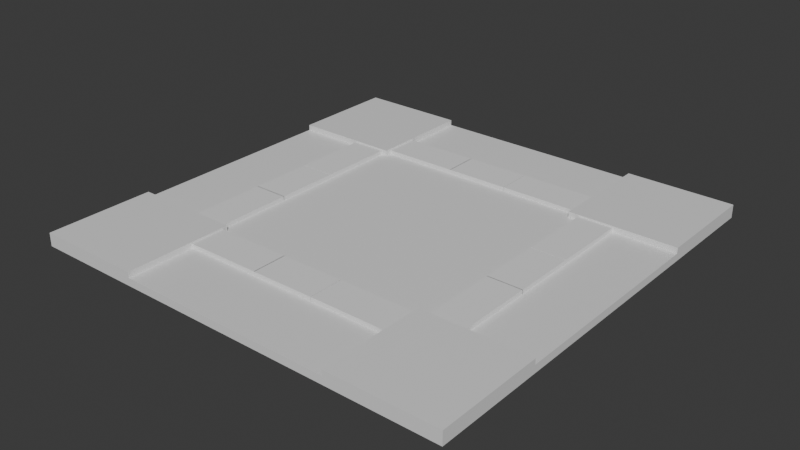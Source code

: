 # Source: MonoBoard.blend  (saved by Blender 4.0.36; exported with 4.5.12 LTS)
import bpy
from mathutils import Matrix  # noqa: F401  (used for matrix-valued properties, if any)

bpy.ops.wm.read_factory_settings(use_empty=True)
scene = bpy.context.scene
scene.name = 'Scene'

# ---- collections
col_collection = bpy.data.collections.new('Collection'); scene.collection.children.link(col_collection)

# ---- materials (node trees are filled in below, after node groups)
mat_material_002 = bpy.data.materials.new('Material.002')
mat_material_002.alpha_threshold = 0.0
mat_material_002.use_transparent_shadow = False
mat_material_002.roughness = 0.5
mat_material_002.line_color = (0.0, 0.0, 0.0, 1.0)

# ---- material node trees
mat_material_002.use_nodes = True; mat_material_002.node_tree.nodes.clear()
_N = mat_material_002.node_tree.nodes; _L = mat_material_002.node_tree.links
n0 = _N.new('ShaderNodeOutputMaterial'); n0.name = 'Material Output'; n0.location = (300, 300)
n1 = _N.new('ShaderNodeBsdfPrincipled'); n1.name = 'Principled BSDF'; n1.location = (10, 300)
n1.inputs[3].default_value = 1.45
_L.new(n1.outputs[0], n0.inputs[0])
n0.is_active_output = True

# ---- world
world_world = bpy.data.worlds.new('World'); scene.world = world_world
world_world.use_nodes = True; world_world.node_tree.nodes.clear()
_N = world_world.node_tree.nodes; _L = world_world.node_tree.links
n0 = _N.new('ShaderNodeOutputWorld'); n0.name = 'World Output'; n0.location = (300, 300)
n1 = _N.new('ShaderNodeBackground'); n1.name = 'Background'; n1.location = (10, 300)
n1.inputs[0].default_value = (0.05088, 0.05088, 0.05088, 1.0)
_L.new(n1.outputs[0], n0.inputs[0])
n0.is_active_output = True
world_world.color = (0.05088, 0.05088, 0.05088)
world_world.use_sun_shadow = False
world_world.sun_shadow_jitter_overblur = 0.0

# ---- meshes
me_cube_004 = bpy.data.meshes.new('Cube.004')
me_cube_004.from_pydata([(1.0, 1.0, 1.0), (1.0, 1.0, -1.0), (1.0, -1.0, 1.0), (1.0, -1.0, -1.0), (-1.0, 1.0, 1.0), (-1.0, 1.0, -1.0), (-1.0, -1.0, 1.0), (-1.0, -1.0, -1.0), (-1.0, 0.5, -1.0), (-1.0, 0.0, -1.0), (-1.0, -0.5, -1.0), (1.0, 0.5, 1.0), (1.0, 0.0, 1.0), (1.0, -0.5, 1.0), (-1.0, -0.5, 1.0), (-1.0, 0.0, 1.0), (-1.0, 0.5, 1.0), (1.0, -0.5, -1.0), (1.0, 0.0, -1.0), (1.0, 0.5, -1.0), (0.5, 1.0, -1.0), (0.0, 1.0, -1.0), (-0.5, 1.0, -1.0), (0.5, -1.0, 1.0), (0.0, -1.0, 1.0), (-0.5, -1.0, 1.0), (-0.5, -1.0, -1.0), (0.0, -1.0, -1.0), (0.5, -1.0, -1.0), (-0.5, 1.0, 1.0), (0.0, 1.0, 1.0), (0.5, 1.0, 1.0), (0.5, 0.5, -1.0), (0.0, 0.5, -1.0), (-0.5, 0.5, -1.0), (0.5, 0.0, -1.0), (0.0, 0.0, -1.0), (-0.5, 0.0, -1.0), (0.5, -0.5, -1.0), (0.0, -0.5, -1.0), (-0.5, -0.5, -1.0), (-0.5, 0.5, 1.0), (0.0, 0.5, 1.0), (0.5, 0.5, 1.0), (-0.5, 0.0, 1.0), (0.0, 0.0, 1.0), (0.5, 0.0, 1.0), (-0.5, -0.5, 1.0), (0.0, -0.5, 1.0), (0.5, -0.5, 1.0), (-0.5, -1.0, 2.484), (-1.0, -1.0, 2.484), (1.0, -0.5, 2.484), (1.0, -1.0, 2.484), (-1.0, 0.5, 2.484), (-1.0, 1.0, 2.484), (0.5, 1.0, 2.484), (1.0, 1.0, 2.484), (1.0, 0.5, 2.484), (-1.0, -0.5, 2.484), (0.5, 0.5, 2.484), (0.5, -0.5, 2.484), (0.5, -1.0, 2.484), (-0.5, 1.0, 2.484), (-0.5, 0.5, 2.484), (-0.5, -0.5, 2.484)], [], [(14, 6, 51, 59), (26, 25, 6, 7), (8, 16, 4, 5), (38, 17, 3, 28), (17, 13, 2, 3), (20, 31, 0, 1), (1, 0, 11, 19), (19, 11, 12, 18), (18, 12, 13, 17), (20, 1, 19, 32), (32, 19, 18, 35), (35, 18, 17, 38), (7, 6, 14, 10), (10, 14, 15, 9), (9, 15, 16, 8), (0, 31, 56, 57), (41, 16, 15, 44), (44, 15, 14, 47), (12, 46, 49, 13), (46, 45, 48, 49), (45, 44, 47, 48), (11, 43, 46, 12), (43, 42, 45, 46), (42, 41, 44, 45), (23, 2, 53, 62), (31, 30, 42, 43), (30, 29, 41, 42), (9, 37, 40, 10), (37, 36, 39, 40), (36, 35, 38, 39), (8, 34, 37, 9), (34, 33, 36, 37), (33, 32, 35, 36), (5, 22, 34, 8), (22, 21, 33, 34), (21, 20, 32, 33), (5, 4, 29, 22), (22, 29, 30, 21), (21, 30, 31, 20), (10, 40, 26, 7), (40, 39, 27, 26), (39, 38, 28, 27), (3, 2, 23, 28), (28, 23, 24, 27), (27, 24, 25, 26), (4, 16, 54, 55), (49, 48, 24, 23), (48, 47, 25, 24), (65, 59, 51, 50), (63, 55, 54, 64), (57, 56, 60, 58), (52, 61, 62, 53), (43, 11, 58, 60), (47, 14, 59, 65), (49, 23, 62, 61), (16, 41, 64, 54), (13, 49, 61, 52), (31, 43, 60, 56), (6, 25, 50, 51), (25, 47, 65, 50), (2, 13, 52, 53), (41, 29, 63, 64), (11, 0, 57, 58), (29, 4, 55, 63)])
_uv = me_cube_004.uv_layers.new(name='UVMap')
_uv.uv.foreach_set('vector', [0.625, 0.0625, 0.625, 0.0, 0.625, 0.0, 0.625, 0.0625, 0.375, 0.9375, 0.625, 0.9375, 0.625, 1.0, 0.375, 1.0, 0.375, 0.1875, 0.625, 0.1875, 0.625, 0.25, 0.375, 0.25, 0.3125, 0.6875, 0.375, 0.6875, 0.375, 0.75, 0.3125, 0.75, 0.375, 0.6875, 0.625, 0.6875, 0.625, 0.75, 0.375, 0.75, 0.375, 0.4375, 0.625, 0.4375, 0.625, 0.5, 0.375, 0.5, 0.375, 0.5, 0.625, 0.5, 0.625, 0.5625, 0.375, 0.5625, 0.375, 0.5625, 0.625, 0.5625, 0.625, 0.625, 0.375, 0.625, 0.375, 0.625, 0.625, 0.625, 0.625, 0.6875, 0.375, 0.6875, 0.3125, 0.5, 0.375, 0.5, 0.375, 0.5625, 0.3125, 0.5625, 0.3125, 0.5625, 0.375, 0.5625, 0.375, 0.625, 0.3125, 0.625, 0.3125, 0.625, 0.375, 0.625, 0.375, 0.6875, 0.3125, 0.6875, 0.375, 0.0, 0.625, 0.0, 0.625, 0.0625, 0.375, 0.0625, 0.375, 0.0625, 0.625, 0.0625, 0.625, 0.125, 0.375, 0.125, 0.375, 0.125, 0.625, 0.125, 0.625, 0.1875, 0.375, 0.1875, 0.625, 0.5, 0.625, 0.4375, 0.625, 0.4375, 0.625, 0.5, 0.8125, 0.5625, 0.875, 0.5625, 0.875, 0.625, 0.8125, 0.625, 0.8125, 0.625, 0.875, 0.625, 0.875, 0.6875, 0.8125, 0.6875, 0.625, 0.625, 0.6875, 0.625, 0.6875, 0.6875, 0.625, 0.6875, 0.6875, 0.625, 0.75, 0.625, 0.75, 0.6875, 0.6875, 0.6875, 0.75, 0.625, 0.8125, 0.625, 0.8125, 0.6875, 0.75, 0.6875, 0.625, 0.5625, 0.6875, 0.5625, 0.6875, 0.625, 0.625, 0.625, 0.6875, 0.5625, 0.75, 0.5625, 0.75, 0.625, 0.6875, 0.625, 0.75, 0.5625, 0.8125, 0.5625, 0.8125, 0.625, 0.75, 0.625, 0.625, 0.8125, 0.625, 0.75, 0.625, 0.75, 0.625, 0.8125, 0.6875, 0.5, 0.75, 0.5, 0.75, 0.5625, 0.6875, 0.5625, 0.75, 0.5, 0.8125, 0.5, 0.8125, 0.5625, 0.75, 0.5625, 0.125, 0.625, 0.1875, 0.625, 0.1875, 0.6875, 0.125, 0.6875, 0.1875, 0.625, 0.25, 0.625, 0.25, 0.6875, 0.1875, 0.6875, 0.25, 0.625, 0.3125, 0.625, 0.3125, 0.6875, 0.25, 0.6875, 0.125, 0.5625, 0.1875, 0.5625, 0.1875, 0.625, 0.125, 0.625, 0.1875, 0.5625, 0.25, 0.5625, 0.25, 0.625, 0.1875, 0.625, 0.25, 0.5625, 0.3125, 0.5625, 0.3125, 0.625, 0.25, 0.625, 0.125, 0.5, 0.1875, 0.5, 0.1875, 0.5625, 0.125, 0.5625, 0.1875, 0.5, 0.25, 0.5, 0.25, 0.5625, 0.1875, 0.5625, 0.25, 0.5, 0.3125, 0.5, 0.3125, 0.5625, 0.25, 0.5625, 0.375, 0.25, 0.625, 0.25, 0.625, 0.3125, 0.375, 0.3125, 0.375, 0.3125, 0.625, 0.3125, 0.625, 0.375, 0.375, 0.375, 0.375, 0.375, 0.625, 0.375, 0.625, 0.4375, 0.375, 0.4375, 0.125, 0.6875, 0.1875, 0.6875, 0.1875, 0.75, 0.125, 0.75, 0.1875, 0.6875, 0.25, 0.6875, 0.25, 0.75, 0.1875, 0.75, 0.25, 0.6875, 0.3125, 0.6875, 0.3125, 0.75, 0.25, 0.75, 0.375, 0.75, 0.625, 0.75, 0.625, 0.8125, 0.375, 0.8125, 0.375, 0.8125, 0.625, 0.8125, 0.625, 0.875, 0.375, 0.875, 0.375, 0.875, 0.625, 0.875, 0.625, 0.9375, 0.375, 0.9375, 0.625, 0.25, 0.625, 0.1875, 0.625, 0.1875, 0.625, 0.25, 0.6875, 0.6875, 0.75, 0.6875, 0.75, 0.75, 0.6875, 0.75, 0.75, 0.6875, 0.8125, 0.6875, 0.8125, 0.75, 0.75, 0.75, 0.8125, 0.6875, 0.875, 0.6875, 0.875, 0.75, 0.8125, 0.75, 0.8125, 0.5, 0.875, 0.5, 0.875, 0.5625, 0.8125, 0.5625, 0.625, 0.5, 0.6875, 0.5, 0.6875, 0.5625, 0.625, 0.5625, 0.625, 0.6875, 0.6875, 0.6875, 0.6875, 0.75, 0.625, 0.75, 0.6875, 0.5625, 0.625, 0.5625, 0.625, 0.5625, 0.6875, 0.5625, 0.8125, 0.6875, 0.875, 0.6875, 0.875, 0.6875, 0.8125, 0.6875, 0.6875, 0.6875, 0.6875, 0.75, 0.6875, 0.75, 0.6875, 0.6875, 0.875, 0.5625, 0.8125, 0.5625, 0.8125, 0.5625, 0.875, 0.5625, 0.625, 0.6875, 0.6875, 0.6875, 0.6875, 0.6875, 0.625, 0.6875, 0.6875, 0.5, 0.6875, 0.5625, 0.6875, 0.5625, 0.6875, 0.5, 0.625, 1.0, 0.625, 0.9375, 0.625, 0.9375, 0.625, 1.0, 0.8125, 0.75, 0.8125, 0.6875, 0.8125, 0.6875, 0.8125, 0.75, 0.625, 0.75, 0.625, 0.6875, 0.625, 0.6875, 0.625, 0.75, 0.8125, 0.5625, 0.8125, 0.5, 0.8125, 0.5, 0.8125, 0.5625, 0.625, 0.5625, 0.625, 0.5, 0.625, 0.5, 0.625, 0.5625, 0.625, 0.3125, 0.625, 0.25, 0.625, 0.25, 0.625, 0.3125])
me_cube_004.materials.append(mat_material_002)
me_cube_004.use_mirror_vertex_groups = False
me_cube_004.update()
me_cube = bpy.data.meshes.new('Cube')
me_cube.from_pydata([(-1.0, -1.0, -1.0), (-1.0, -1.0, 1.0), (-1.0, 1.0, -1.0), (-1.0, 1.0, 1.0), (1.0, -1.0, -1.0), (1.0, -1.0, 1.0), (1.0, 1.0, -1.0), (1.0, 1.0, 1.0)], [], [(0, 1, 3, 2), (2, 3, 7, 6), (6, 7, 5, 4), (4, 5, 1, 0), (2, 6, 4, 0), (7, 3, 1, 5)])
_uv = me_cube.uv_layers.new(name='UVMap')
_uv.uv.foreach_set('vector', [0.375, 0.0, 0.625, 0.0, 0.625, 0.25, 0.375, 0.25, 0.375, 0.25, 0.625, 0.25, 0.625, 0.5, 0.375, 0.5, 0.375, 0.5, 0.625, 0.5, 0.625, 0.75, 0.375, 0.75, 0.375, 0.75, 0.625, 0.75, 0.625, 1.0, 0.375, 1.0, 0.125, 0.5, 0.375, 0.5, 0.375, 0.75, 0.125, 0.75, 0.625, 0.5, 0.875, 0.5, 0.875, 0.75, 0.625, 0.75])
me_cube.update()
me_cube_001 = bpy.data.meshes.new('Cube.001')
me_cube_001.from_pydata([(-1.0, -1.0, -1.0), (-1.0, -1.0, 1.0), (-1.0, 1.0, -1.0), (-1.0, 1.0, 1.0), (1.0, -1.0, -1.0), (1.0, -1.0, 1.0), (1.0, 1.0, -1.0), (1.0, 1.0, 1.0)], [], [(0, 1, 3, 2), (2, 3, 7, 6), (6, 7, 5, 4), (4, 5, 1, 0), (2, 6, 4, 0), (7, 3, 1, 5)])
_uv = me_cube_001.uv_layers.new(name='UVMap')
_uv.uv.foreach_set('vector', [0.375, 0.0, 0.625, 0.0, 0.625, 0.25, 0.375, 0.25, 0.375, 0.25, 0.625, 0.25, 0.625, 0.5, 0.375, 0.5, 0.375, 0.5, 0.625, 0.5, 0.625, 0.75, 0.375, 0.75, 0.375, 0.75, 0.625, 0.75, 0.625, 1.0, 0.375, 1.0, 0.125, 0.5, 0.375, 0.5, 0.375, 0.75, 0.125, 0.75, 0.625, 0.5, 0.875, 0.5, 0.875, 0.75, 0.625, 0.75])
me_cube_001.update()
me_cube_002 = bpy.data.meshes.new('Cube.002')
me_cube_002.from_pydata([(-1.0, -1.0, -1.0), (-1.0, -1.0, 1.0), (-1.0, 1.0, -1.0), (-1.0, 1.0, 1.0), (1.0, -1.0, -1.0), (1.0, -1.0, 1.0), (1.0, 1.0, -1.0), (1.0, 1.0, 1.0)], [], [(0, 1, 3, 2), (2, 3, 7, 6), (6, 7, 5, 4), (4, 5, 1, 0), (2, 6, 4, 0), (7, 3, 1, 5)])
_uv = me_cube_002.uv_layers.new(name='UVMap')
_uv.uv.foreach_set('vector', [0.375, 0.0, 0.625, 0.0, 0.625, 0.25, 0.375, 0.25, 0.375, 0.25, 0.625, 0.25, 0.625, 0.5, 0.375, 0.5, 0.375, 0.5, 0.625, 0.5, 0.625, 0.75, 0.375, 0.75, 0.375, 0.75, 0.625, 0.75, 0.625, 1.0, 0.375, 1.0, 0.125, 0.5, 0.375, 0.5, 0.375, 0.75, 0.125, 0.75, 0.625, 0.5, 0.875, 0.5, 0.875, 0.75, 0.625, 0.75])
me_cube_002.update()
me_cube_003 = bpy.data.meshes.new('Cube.003')
me_cube_003.from_pydata([(-1.0, -1.0, -1.0), (-1.0, -1.0, 1.0), (-1.0, 1.0, -1.0), (-1.0, 1.0, 1.0), (1.0, -1.0, -1.0), (1.0, -1.0, 1.0), (1.0, 1.0, -1.0), (1.0, 1.0, 1.0)], [], [(0, 1, 3, 2), (2, 3, 7, 6), (6, 7, 5, 4), (4, 5, 1, 0), (2, 6, 4, 0), (7, 3, 1, 5)])
_uv = me_cube_003.uv_layers.new(name='UVMap')
_uv.uv.foreach_set('vector', [0.375, 0.0, 0.625, 0.0, 0.625, 0.25, 0.375, 0.25, 0.375, 0.25, 0.625, 0.25, 0.625, 0.5, 0.375, 0.5, 0.375, 0.5, 0.625, 0.5, 0.625, 0.75, 0.375, 0.75, 0.375, 0.75, 0.625, 0.75, 0.625, 1.0, 0.375, 1.0, 0.125, 0.5, 0.375, 0.5, 0.375, 0.75, 0.125, 0.75, 0.625, 0.5, 0.875, 0.5, 0.875, 0.75, 0.625, 0.75])
me_cube_003.update()
me_cube_005 = bpy.data.meshes.new('Cube.005')
me_cube_005.from_pydata([(-1.0, -1.0, -1.0), (-1.0, -1.0, 1.0), (-1.0, 1.0, -1.0), (-1.0, 1.0, 1.0), (1.0, -1.0, -1.0), (1.0, -1.0, 1.0), (1.0, 1.0, -1.0), (1.0, 1.0, 1.0)], [], [(0, 1, 3, 2), (2, 3, 7, 6), (6, 7, 5, 4), (4, 5, 1, 0), (2, 6, 4, 0), (7, 3, 1, 5)])
_uv = me_cube_005.uv_layers.new(name='UVMap')
_uv.uv.foreach_set('vector', [0.375, 0.0, 0.625, 0.0, 0.625, 0.25, 0.375, 0.25, 0.375, 0.25, 0.625, 0.25, 0.625, 0.5, 0.375, 0.5, 0.375, 0.5, 0.625, 0.5, 0.625, 0.75, 0.375, 0.75, 0.375, 0.75, 0.625, 0.75, 0.625, 1.0, 0.375, 1.0, 0.125, 0.5, 0.375, 0.5, 0.375, 0.75, 0.125, 0.75, 0.625, 0.5, 0.875, 0.5, 0.875, 0.75, 0.625, 0.75])
me_cube_005.update()
me_cube_006 = bpy.data.meshes.new('Cube.006')
me_cube_006.from_pydata([(-1.0, -1.0, -1.0), (-1.0, -1.0, 1.0), (-1.0, 1.0, -1.0), (-1.0, 1.0, 1.0), (1.0, -1.0, -1.0), (1.0, -1.0, 1.0), (1.0, 1.0, -1.0), (1.0, 1.0, 1.0)], [], [(0, 1, 3, 2), (2, 3, 7, 6), (6, 7, 5, 4), (4, 5, 1, 0), (2, 6, 4, 0), (7, 3, 1, 5)])
_uv = me_cube_006.uv_layers.new(name='UVMap')
_uv.uv.foreach_set('vector', [0.375, 0.0, 0.625, 0.0, 0.625, 0.25, 0.375, 0.25, 0.375, 0.25, 0.625, 0.25, 0.625, 0.5, 0.375, 0.5, 0.375, 0.5, 0.625, 0.5, 0.625, 0.75, 0.375, 0.75, 0.375, 0.75, 0.625, 0.75, 0.625, 1.0, 0.375, 1.0, 0.125, 0.5, 0.375, 0.5, 0.375, 0.75, 0.125, 0.75, 0.625, 0.5, 0.875, 0.5, 0.875, 0.75, 0.625, 0.75])
me_cube_006.update()
me_cube_007 = bpy.data.meshes.new('Cube.007')
me_cube_007.from_pydata([(-1.0, -1.0, -1.0), (-1.0, -1.0, 1.0), (-1.0, 1.0, -1.0), (-1.0, 1.0, 1.0), (1.0, -1.0, -1.0), (1.0, -1.0, 1.0), (1.0, 1.0, -1.0), (1.0, 1.0, 1.0)], [], [(0, 1, 3, 2), (2, 3, 7, 6), (6, 7, 5, 4), (4, 5, 1, 0), (2, 6, 4, 0), (7, 3, 1, 5)])
_uv = me_cube_007.uv_layers.new(name='UVMap')
_uv.uv.foreach_set('vector', [0.375, 0.0, 0.625, 0.0, 0.625, 0.25, 0.375, 0.25, 0.375, 0.25, 0.625, 0.25, 0.625, 0.5, 0.375, 0.5, 0.375, 0.5, 0.625, 0.5, 0.625, 0.75, 0.375, 0.75, 0.375, 0.75, 0.625, 0.75, 0.625, 1.0, 0.375, 1.0, 0.125, 0.5, 0.375, 0.5, 0.375, 0.75, 0.125, 0.75, 0.625, 0.5, 0.875, 0.5, 0.875, 0.75, 0.625, 0.75])
me_cube_007.update()
me_cube_008 = bpy.data.meshes.new('Cube.008')
me_cube_008.from_pydata([(-1.0, -1.0, -1.0), (-1.0, -1.0, 1.0), (-1.0, 1.0, -1.0), (-1.0, 1.0, 1.0), (1.0, -1.0, -1.0), (1.0, -1.0, 1.0), (1.0, 1.0, -1.0), (1.0, 1.0, 1.0)], [], [(0, 1, 3, 2), (2, 3, 7, 6), (6, 7, 5, 4), (4, 5, 1, 0), (2, 6, 4, 0), (7, 3, 1, 5)])
_uv = me_cube_008.uv_layers.new(name='UVMap')
_uv.uv.foreach_set('vector', [0.375, 0.0, 0.625, 0.0, 0.625, 0.25, 0.375, 0.25, 0.375, 0.25, 0.625, 0.25, 0.625, 0.5, 0.375, 0.5, 0.375, 0.5, 0.625, 0.5, 0.625, 0.75, 0.375, 0.75, 0.375, 0.75, 0.625, 0.75, 0.625, 1.0, 0.375, 1.0, 0.125, 0.5, 0.375, 0.5, 0.375, 0.75, 0.125, 0.75, 0.625, 0.5, 0.875, 0.5, 0.875, 0.75, 0.625, 0.75])
me_cube_008.update()
me_cube_009 = bpy.data.meshes.new('Cube.009')
me_cube_009.from_pydata([(-1.0, -1.0, -1.0), (-1.0, -1.0, 1.0), (-1.0, 1.0, -1.0), (-1.0, 1.0, 1.0), (1.0, -1.0, -1.0), (1.0, -1.0, 1.0), (1.0, 1.0, -1.0), (1.0, 1.0, 1.0)], [], [(0, 1, 3, 2), (2, 3, 7, 6), (6, 7, 5, 4), (4, 5, 1, 0), (2, 6, 4, 0), (7, 3, 1, 5)])
_uv = me_cube_009.uv_layers.new(name='UVMap')
_uv.uv.foreach_set('vector', [0.375, 0.0, 0.625, 0.0, 0.625, 0.25, 0.375, 0.25, 0.375, 0.25, 0.625, 0.25, 0.625, 0.5, 0.375, 0.5, 0.375, 0.5, 0.625, 0.5, 0.625, 0.75, 0.375, 0.75, 0.375, 0.75, 0.625, 0.75, 0.625, 1.0, 0.375, 1.0, 0.125, 0.5, 0.375, 0.5, 0.375, 0.75, 0.125, 0.75, 0.625, 0.5, 0.875, 0.5, 0.875, 0.75, 0.625, 0.75])
me_cube_009.update()
me_cube_010 = bpy.data.meshes.new('Cube.010')
me_cube_010.from_pydata([(-1.0, -1.0, -1.0), (-1.0, -1.0, 1.0), (-1.0, 1.0, -1.0), (-1.0, 1.0, 1.0), (1.0, -1.0, -1.0), (1.0, -1.0, 1.0), (1.0, 1.0, -1.0), (1.0, 1.0, 1.0)], [], [(0, 1, 3, 2), (2, 3, 7, 6), (6, 7, 5, 4), (4, 5, 1, 0), (2, 6, 4, 0), (7, 3, 1, 5)])
_uv = me_cube_010.uv_layers.new(name='UVMap')
_uv.uv.foreach_set('vector', [0.375, 0.0, 0.625, 0.0, 0.625, 0.25, 0.375, 0.25, 0.375, 0.25, 0.625, 0.25, 0.625, 0.5, 0.375, 0.5, 0.375, 0.5, 0.625, 0.5, 0.625, 0.75, 0.375, 0.75, 0.375, 0.75, 0.625, 0.75, 0.625, 1.0, 0.375, 1.0, 0.125, 0.5, 0.375, 0.5, 0.375, 0.75, 0.125, 0.75, 0.625, 0.5, 0.875, 0.5, 0.875, 0.75, 0.625, 0.75])
me_cube_010.update()
me_cube_011 = bpy.data.meshes.new('Cube.011')
me_cube_011.from_pydata([(-1.0, -1.0, -1.0), (-1.0, -1.0, 1.0), (-1.0, 1.0, -1.0), (-1.0, 1.0, 1.0), (1.0, -1.0, -1.0), (1.0, -1.0, 1.0), (1.0, 1.0, -1.0), (1.0, 1.0, 1.0)], [], [(0, 1, 3, 2), (2, 3, 7, 6), (6, 7, 5, 4), (4, 5, 1, 0), (2, 6, 4, 0), (7, 3, 1, 5)])
_uv = me_cube_011.uv_layers.new(name='UVMap')
_uv.uv.foreach_set('vector', [0.375, 0.0, 0.625, 0.0, 0.625, 0.25, 0.375, 0.25, 0.375, 0.25, 0.625, 0.25, 0.625, 0.5, 0.375, 0.5, 0.375, 0.5, 0.625, 0.5, 0.625, 0.75, 0.375, 0.75, 0.375, 0.75, 0.625, 0.75, 0.625, 1.0, 0.375, 1.0, 0.125, 0.5, 0.375, 0.5, 0.375, 0.75, 0.125, 0.75, 0.625, 0.5, 0.875, 0.5, 0.875, 0.75, 0.625, 0.75])
me_cube_011.update()
me_cube_012 = bpy.data.meshes.new('Cube.012')
me_cube_012.from_pydata([(-1.0, -1.0, -1.0), (-1.0, -1.0, 1.0), (-1.0, 1.0, -1.0), (-1.0, 1.0, 1.0), (1.0, -1.0, -1.0), (1.0, -1.0, 1.0), (1.0, 1.0, -1.0), (1.0, 1.0, 1.0)], [], [(0, 1, 3, 2), (2, 3, 7, 6), (6, 7, 5, 4), (4, 5, 1, 0), (2, 6, 4, 0), (7, 3, 1, 5)])
_uv = me_cube_012.uv_layers.new(name='UVMap')
_uv.uv.foreach_set('vector', [0.375, 0.0, 0.625, 0.0, 0.625, 0.25, 0.375, 0.25, 0.375, 0.25, 0.625, 0.25, 0.625, 0.5, 0.375, 0.5, 0.375, 0.5, 0.625, 0.5, 0.625, 0.75, 0.375, 0.75, 0.375, 0.75, 0.625, 0.75, 0.625, 1.0, 0.375, 1.0, 0.125, 0.5, 0.375, 0.5, 0.375, 0.75, 0.125, 0.75, 0.625, 0.5, 0.875, 0.5, 0.875, 0.75, 0.625, 0.75])
me_cube_012.update()

# ---- objects
ob_baseboard = bpy.data.objects.new('BaseBoard', me_cube_004)
ob_pink = bpy.data.objects.new('Pink', me_cube)
ob_blue = bpy.data.objects.new('Blue', me_cube_001)
ob_black = bpy.data.objects.new('Black', me_cube_002)
ob_red = bpy.data.objects.new('Red', me_cube_003)
ob_green = bpy.data.objects.new('Green', me_cube_005)
ob_brown = bpy.data.objects.new('Brown', me_cube_006)
ob_purple = bpy.data.objects.new('Purple', me_cube_007)
ob_orange = bpy.data.objects.new('Orange', me_cube_008)
ob_yellow = bpy.data.objects.new('Yellow', me_cube_009)
ob_white = bpy.data.objects.new('White', me_cube_010)
ob_lightblue = bpy.data.objects.new('LightBlue', me_cube_011)
ob_silver = bpy.data.objects.new('Silver', me_cube_012)

# ---- transforms, parenting, visibility, modifiers, constraints
ob_baseboard.location = (0.0, 0.0, 0.0159)
ob_baseboard.scale = (2.0, 2.0, 0.03495)
ob_baseboard.lock_rotations_4d = False
ob_baseboard.empty_display_type = 'ARROWS'
ob_baseboard.lineart.crease_threshold = 0.0
ob_pink.location = (-1.217, 0.6503, 0.04914)
ob_pink.scale = (0.1614, 0.353, 0.03884)
ob_blue.location = (-1.217, -0.003973, 0.04914)
ob_blue.scale = (0.1614, 0.2935, 0.03884)
ob_black.location = (-1.217, -0.6458, 0.04914)
ob_black.scale = (0.1614, 0.353, 0.03884)
ob_red.location = (1.257, -0.6458, 0.04914)
ob_red.scale = (0.1614, 0.353, 0.03884)
ob_green.location = (1.257, -0.003973, 0.04914)
ob_green.scale = (0.1614, 0.2935, 0.03884)
ob_brown.location = (1.257, 0.6503, 0.04914)
ob_brown.scale = (0.1614, 0.353, 0.03884)
ob_purple.location = (0.6486, -1.203, 0.04914)
ob_purple.rotation_euler = (0.0, -0.0, 1.571)
ob_purple.scale = (0.1614, 0.353, 0.03884)
ob_orange.location = (-0.005711, -1.206, 0.04914)
ob_orange.rotation_euler = (0.0, -0.0, -1.565)
ob_orange.scale = (0.1614, 0.2935, 0.03884)
ob_yellow.location = (-0.6475, -1.209, 0.04914)
ob_yellow.rotation_euler = (0.0, -0.0, -1.565)
ob_yellow.scale = (0.1614, 0.353, 0.03884)
ob_white.location = (-0.6475, 1.224, 0.04914)
ob_white.rotation_euler = (0.0, -0.0, -1.565)
ob_white.scale = (0.1614, 0.353, 0.03884)
ob_lightblue.location = (-0.005711, 1.227, 0.04914)
ob_lightblue.rotation_euler = (0.0, -0.0, -1.565)
ob_lightblue.scale = (0.1614, 0.2935, 0.03884)
ob_silver.location = (0.6486, 1.231, 0.04914)
ob_silver.rotation_euler = (0.0, -0.0, 1.571)
ob_silver.scale = (0.1614, 0.353, 0.03884)

# ---- collection membership
col_collection.objects.link(ob_baseboard)
col_collection.objects.link(ob_pink)
col_collection.objects.link(ob_blue)
col_collection.objects.link(ob_black)
col_collection.objects.link(ob_red)
col_collection.objects.link(ob_green)
col_collection.objects.link(ob_brown)
col_collection.objects.link(ob_purple)
col_collection.objects.link(ob_orange)
col_collection.objects.link(ob_yellow)
col_collection.objects.link(ob_white)
col_collection.objects.link(ob_lightblue)
col_collection.objects.link(ob_silver)

# ---- scene / render settings (as saved in the file)
scene.frame_start = 1; scene.frame_end = 250; scene.frame_set(1)
scene.render.engine = 'BLENDER_EEVEE_NEXT'
scene.cycles.sampling_pattern = 'TABULATED_SOBOL'
bpy.context.view_layer.update()

# ---- added for rendering (the .blend has no active camera and no usable light): camera, sun
cam_auto = bpy.data.cameras.new('AutoCamera')
cam_auto.lens = 50.0
cam_auto.sensor_width = 36.0
cam_auto.clip_end = 1000.0
ob_auto_camera = bpy.data.objects.new('AutoCamera', cam_auto)
scene.collection.objects.link(ob_auto_camera)
ob_auto_camera.location = (5.23507, -6.28209, 4.22989)
ob_auto_camera.rotation_euler = (1.09748, -7.21219e-08, 0.694738)
scene.camera = ob_auto_camera
light_auto_sun = bpy.data.lights.new('AutoSun', 'SUN')
light_auto_sun.energy = 3.0
light_auto_sun.angle = 0.0523599
ob_auto_sun = bpy.data.objects.new('AutoSun', light_auto_sun)
scene.collection.objects.link(ob_auto_sun)
ob_auto_sun.rotation_euler = (0.872665, 0.174533, 0.523599)
bpy.context.view_layer.update()
